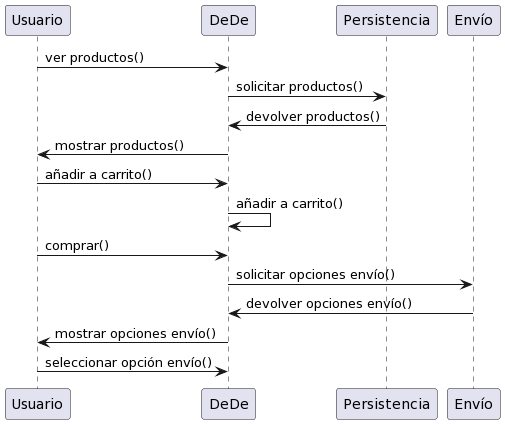

The diagram above was rendered by PlantUML. Its source (embedded in the PNG):
@startuml
Usuario -> DeDe: ver productos()
DeDe -> Persistencia: solicitar productos()
DeDe <- Persistencia: devolver productos()
Usuario <- DeDe: mostrar productos()
Usuario -> DeDe: añadir a carrito()
DeDe -> DeDe: añadir a carrito()
Usuario -> DeDe: comprar()
DeDe -> Envío: solicitar opciones envío()
DeDe <- Envío: devolver opciones envío()
Usuario <- DeDe: mostrar opciones envío()
Usuario -> DeDe: seleccionar opción envío()
@enduml